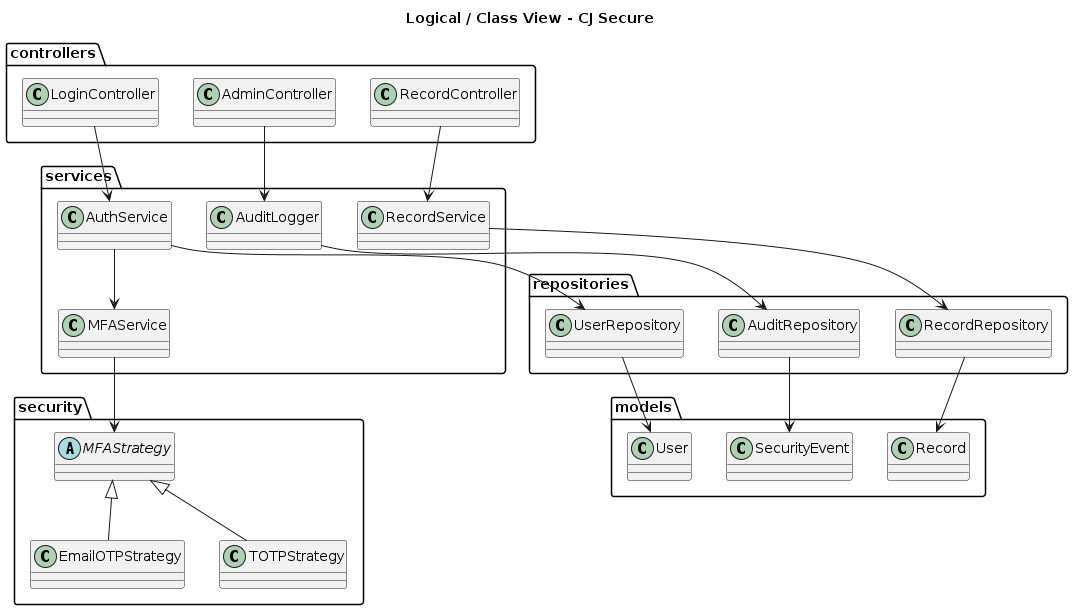

The diagram above was rendered by PlantUML. Its source (embedded in the PNG):
@startuml Logical/Class View
skinparam classAttributeIconSize 0
title Logical / Class View - CJ Secure 

package "controllers" {
  class LoginController
  class RecordController
  class AdminController
}

package "services" {
  class AuthService
  class RecordService
  class MFAService
  class AuditLogger
}

package "repositories" {
  class UserRepository
  class RecordRepository
  class AuditRepository
}

package "models" {
  class User
  class Record
  class SecurityEvent
}

package "security" {
  abstract class MFAStrategy
  class EmailOTPStrategy
  class TOTPStrategy
}

' Core layer flow 
LoginController --> AuthService
RecordController --> RecordService
AdminController --> AuditLogger

AuthService --> UserRepository
AuthService --> MFAService

RecordService --> RecordRepository

AuditLogger --> AuditRepository

' Models 
UserRepository --> User
RecordRepository --> Record
AuditRepository --> SecurityEvent

' Strategy pattern 
MFAStrategy <|-- EmailOTPStrategy
MFAStrategy <|-- TOTPStrategy
MFAService --> MFAStrategy

@enduml